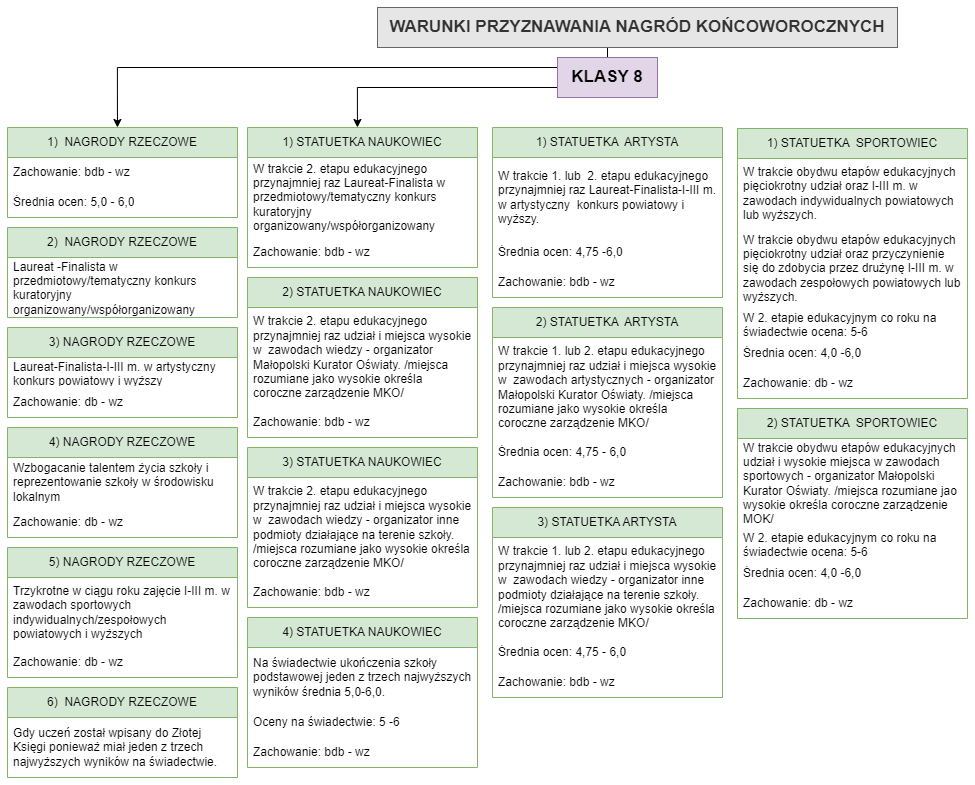

The diagram above was exported from draw.io. Its source (the exported page's mxGraphModel, read from the mxfile embedded in the PNG):
<mxGraphModel dx="1434" dy="-88" grid="1" gridSize="10" guides="1" tooltips="1" connect="1" arrows="1" fold="1" page="1" pageScale="1" pageWidth="1169" pageHeight="827" background="#ffffff" math="0" shadow="0">
  <root>
    <mxCell id="0" />
    <mxCell id="1" parent="0" />
    <mxCell id="3fdjg_dYF4XDZxPCwvmZ-54" style="edgeStyle=orthogonalEdgeStyle;rounded=0;orthogonalLoop=1;jettySize=auto;html=1;exitX=0;exitY=0.5;exitDx=0;exitDy=0;entryX=0.478;entryY=0;entryDx=0;entryDy=0;entryPerimeter=0;" edge="1" parent="1" source="mgSrJ-JiRIp8hNSHGx5W-3" target="3fdjg_dYF4XDZxPCwvmZ-35">
      <mxGeometry relative="1" as="geometry">
        <mxPoint x="550" y="950" as="targetPoint" />
        <Array as="points">
          <mxPoint x="560" y="900" />
          <mxPoint x="120" y="900" />
        </Array>
      </mxGeometry>
    </mxCell>
    <mxCell id="3fdjg_dYF4XDZxPCwvmZ-70" style="edgeStyle=orthogonalEdgeStyle;rounded=0;orthogonalLoop=1;jettySize=auto;html=1;exitX=0;exitY=0.75;exitDx=0;exitDy=0;entryX=0.478;entryY=0;entryDx=0;entryDy=0;entryPerimeter=0;" edge="1" parent="1" source="mgSrJ-JiRIp8hNSHGx5W-3" target="3fdjg_dYF4XDZxPCwvmZ-57">
      <mxGeometry relative="1" as="geometry">
        <mxPoint x="390" y="950" as="targetPoint" />
      </mxGeometry>
    </mxCell>
    <mxCell id="8C6OrYJxeJGLxZFXaMJt-1" value="" style="edgeStyle=orthogonalEdgeStyle;rounded=0;orthogonalLoop=1;jettySize=auto;html=1;fontSize=15;" edge="1" parent="1" source="mgSrJ-JiRIp8hNSHGx5W-3" target="mgSrJ-JiRIp8hNSHGx5W-2">
      <mxGeometry relative="1" as="geometry" />
    </mxCell>
    <mxCell id="mgSrJ-JiRIp8hNSHGx5W-3" value="KLASY 8" style="whiteSpace=wrap;html=1;fillColor=#e1d5e7;strokeColor=#9673a6;fontStyle=1;fontSize=17;" parent="1" vertex="1">
      <mxGeometry x="560" y="890" width="100" height="40" as="geometry" />
    </mxCell>
    <mxCell id="mgSrJ-JiRIp8hNSHGx5W-2" value="WARUNKI PRZYZNAWANIA NAGRÓD KOŃCOWOROCZNYCH" style="whiteSpace=wrap;html=1;fillColor=#E6E6E6;strokeColor=#666666;fontColor=#333333;fontStyle=1;fontSize=17;" parent="1" vertex="1">
      <mxGeometry x="380" y="840" width="520" height="40" as="geometry" />
    </mxCell>
    <mxCell id="3fdjg_dYF4XDZxPCwvmZ-35" value="1)&amp;nbsp; NAGRODY RZECZOWE" style="swimlane;fontStyle=0;childLayout=stackLayout;horizontal=1;startSize=30;horizontalStack=0;resizeParent=1;resizeParentMax=0;resizeLast=0;collapsible=1;marginBottom=0;whiteSpace=wrap;html=1;fillColor=#d5e8d4;strokeColor=#82b366;" vertex="1" parent="1">
      <mxGeometry x="10" y="960" width="230" height="90" as="geometry" />
    </mxCell>
    <mxCell id="3fdjg_dYF4XDZxPCwvmZ-36" value="Zachowanie: bdb - wz" style="text;strokeColor=none;fillColor=none;align=left;verticalAlign=middle;spacingLeft=4;spacingRight=4;overflow=hidden;points=[[0,0.5],[1,0.5]];portConstraint=eastwest;rotatable=0;whiteSpace=wrap;html=1;" vertex="1" parent="3fdjg_dYF4XDZxPCwvmZ-35">
      <mxGeometry y="30" width="230" height="30" as="geometry" />
    </mxCell>
    <mxCell id="3fdjg_dYF4XDZxPCwvmZ-37" value="Średnia ocen: 5,0 - 6,0" style="text;strokeColor=none;fillColor=none;align=left;verticalAlign=middle;spacingLeft=4;spacingRight=4;overflow=hidden;points=[[0,0.5],[1,0.5]];portConstraint=eastwest;rotatable=0;whiteSpace=wrap;html=1;" vertex="1" parent="3fdjg_dYF4XDZxPCwvmZ-35">
      <mxGeometry y="60" width="230" height="30" as="geometry" />
    </mxCell>
    <mxCell id="3fdjg_dYF4XDZxPCwvmZ-40" value="2)&amp;nbsp; NAGRODY RZECZOWE" style="swimlane;fontStyle=0;childLayout=stackLayout;horizontal=1;startSize=30;horizontalStack=0;resizeParent=1;resizeParentMax=0;resizeLast=0;collapsible=1;marginBottom=0;whiteSpace=wrap;html=1;fillColor=#d5e8d4;strokeColor=#82b366;" vertex="1" parent="1">
      <mxGeometry x="10" y="1060" width="230" height="90" as="geometry" />
    </mxCell>
    <mxCell id="3fdjg_dYF4XDZxPCwvmZ-41" value="Laureat -Finalista w przedmiotowy/tematyczny konkurs kuratoryjny organizowany/współorganizowany" style="text;strokeColor=none;fillColor=none;align=left;verticalAlign=middle;spacingLeft=4;spacingRight=4;overflow=hidden;points=[[0,0.5],[1,0.5]];portConstraint=eastwest;rotatable=0;whiteSpace=wrap;html=1;" vertex="1" parent="3fdjg_dYF4XDZxPCwvmZ-40">
      <mxGeometry y="30" width="230" height="60" as="geometry" />
    </mxCell>
    <mxCell id="3fdjg_dYF4XDZxPCwvmZ-42" value="3) NAGRODY RZECZOWE" style="swimlane;fontStyle=0;childLayout=stackLayout;horizontal=1;startSize=30;horizontalStack=0;resizeParent=1;resizeParentMax=0;resizeLast=0;collapsible=1;marginBottom=0;whiteSpace=wrap;html=1;fillColor=#d5e8d4;strokeColor=#82b366;" vertex="1" parent="1">
      <mxGeometry x="10" y="1160" width="230" height="90" as="geometry" />
    </mxCell>
    <mxCell id="3fdjg_dYF4XDZxPCwvmZ-43" value="Laureat-Finalista-I-III m. w artystyczny konkurs powiatowy i wyższy" style="text;strokeColor=none;fillColor=none;align=left;verticalAlign=middle;spacingLeft=4;spacingRight=4;overflow=hidden;points=[[0,0.5],[1,0.5]];portConstraint=eastwest;rotatable=0;whiteSpace=wrap;html=1;" vertex="1" parent="3fdjg_dYF4XDZxPCwvmZ-42">
      <mxGeometry y="30" width="230" height="30" as="geometry" />
    </mxCell>
    <mxCell id="3fdjg_dYF4XDZxPCwvmZ-44" value="Zachowanie: db - wz" style="text;strokeColor=none;fillColor=none;align=left;verticalAlign=middle;spacingLeft=4;spacingRight=4;overflow=hidden;points=[[0,0.5],[1,0.5]];portConstraint=eastwest;rotatable=0;whiteSpace=wrap;html=1;" vertex="1" parent="3fdjg_dYF4XDZxPCwvmZ-42">
      <mxGeometry y="60" width="230" height="30" as="geometry" />
    </mxCell>
    <mxCell id="3fdjg_dYF4XDZxPCwvmZ-45" value="4) NAGRODY RZECZOWE" style="swimlane;fontStyle=0;childLayout=stackLayout;horizontal=1;startSize=30;horizontalStack=0;resizeParent=1;resizeParentMax=0;resizeLast=0;collapsible=1;marginBottom=0;whiteSpace=wrap;html=1;fillColor=#d5e8d4;strokeColor=#82b366;" vertex="1" parent="1">
      <mxGeometry x="10" y="1260" width="230" height="110" as="geometry" />
    </mxCell>
    <mxCell id="3fdjg_dYF4XDZxPCwvmZ-46" value="Wzbogacanie talentem życia szkoły i reprezentowanie szkoły w środowisku lokalnym" style="text;strokeColor=none;fillColor=none;align=left;verticalAlign=middle;spacingLeft=4;spacingRight=4;overflow=hidden;points=[[0,0.5],[1,0.5]];portConstraint=eastwest;rotatable=0;whiteSpace=wrap;html=1;" vertex="1" parent="3fdjg_dYF4XDZxPCwvmZ-45">
      <mxGeometry y="30" width="230" height="50" as="geometry" />
    </mxCell>
    <mxCell id="3fdjg_dYF4XDZxPCwvmZ-47" value="Zachowanie: db - wz" style="text;strokeColor=none;fillColor=none;align=left;verticalAlign=middle;spacingLeft=4;spacingRight=4;overflow=hidden;points=[[0,0.5],[1,0.5]];portConstraint=eastwest;rotatable=0;whiteSpace=wrap;html=1;" vertex="1" parent="3fdjg_dYF4XDZxPCwvmZ-45">
      <mxGeometry y="80" width="230" height="30" as="geometry" />
    </mxCell>
    <mxCell id="3fdjg_dYF4XDZxPCwvmZ-48" value="5) NAGRODY RZECZOWE" style="swimlane;fontStyle=0;childLayout=stackLayout;horizontal=1;startSize=30;horizontalStack=0;resizeParent=1;resizeParentMax=0;resizeLast=0;collapsible=1;marginBottom=0;whiteSpace=wrap;html=1;fillColor=#d5e8d4;strokeColor=#82b366;" vertex="1" parent="1">
      <mxGeometry x="10" y="1380" width="230" height="130" as="geometry" />
    </mxCell>
    <mxCell id="3fdjg_dYF4XDZxPCwvmZ-49" value="Trzykrotne w ciągu roku zajęcie I-III m. w zawodach sportowych indywidualnych/zespołowych powiatowych i wyższych" style="text;strokeColor=none;fillColor=none;align=left;verticalAlign=middle;spacingLeft=4;spacingRight=4;overflow=hidden;points=[[0,0.5],[1,0.5]];portConstraint=eastwest;rotatable=0;whiteSpace=wrap;html=1;" vertex="1" parent="3fdjg_dYF4XDZxPCwvmZ-48">
      <mxGeometry y="30" width="230" height="70" as="geometry" />
    </mxCell>
    <mxCell id="3fdjg_dYF4XDZxPCwvmZ-50" value="Zachowanie: db - wz" style="text;strokeColor=none;fillColor=none;align=left;verticalAlign=middle;spacingLeft=4;spacingRight=4;overflow=hidden;points=[[0,0.5],[1,0.5]];portConstraint=eastwest;rotatable=0;whiteSpace=wrap;html=1;" vertex="1" parent="3fdjg_dYF4XDZxPCwvmZ-48">
      <mxGeometry y="100" width="230" height="30" as="geometry" />
    </mxCell>
    <mxCell id="3fdjg_dYF4XDZxPCwvmZ-51" value="6)&amp;nbsp; NAGRODY RZECZOWE" style="swimlane;fontStyle=0;childLayout=stackLayout;horizontal=1;startSize=30;horizontalStack=0;resizeParent=1;resizeParentMax=0;resizeLast=0;collapsible=1;marginBottom=0;whiteSpace=wrap;html=1;fillColor=#d5e8d4;strokeColor=#82b366;" vertex="1" parent="1">
      <mxGeometry x="10" y="1520" width="230" height="90" as="geometry" />
    </mxCell>
    <mxCell id="3fdjg_dYF4XDZxPCwvmZ-52" value="Gdy uczeń został wpisany do Złotej Księgi ponieważ miał jeden z trzech najwyższych wyników na świadectwie." style="text;strokeColor=none;fillColor=none;align=left;verticalAlign=middle;spacingLeft=4;spacingRight=4;overflow=hidden;points=[[0,0.5],[1,0.5]];portConstraint=eastwest;rotatable=0;whiteSpace=wrap;html=1;" vertex="1" parent="3fdjg_dYF4XDZxPCwvmZ-51">
      <mxGeometry y="30" width="230" height="60" as="geometry" />
    </mxCell>
    <mxCell id="3fdjg_dYF4XDZxPCwvmZ-57" value="1) STATUETKA NAUKOWIEC" style="swimlane;fontStyle=0;childLayout=stackLayout;horizontal=1;startSize=30;horizontalStack=0;resizeParent=1;resizeParentMax=0;resizeLast=0;collapsible=1;marginBottom=0;whiteSpace=wrap;html=1;fillColor=#d5e8d4;strokeColor=#82b366;" vertex="1" parent="1">
      <mxGeometry x="250" y="960" width="230" height="140" as="geometry" />
    </mxCell>
    <mxCell id="3fdjg_dYF4XDZxPCwvmZ-58" value="W trakcie 2. etapu edukacyjnego przynajmniej raz Laureat-Finalista w przedmiotowy/tematyczny konkurs kuratoryjny organizowany/współorganizowany&amp;nbsp;" style="text;strokeColor=none;fillColor=none;align=left;verticalAlign=middle;spacingLeft=4;spacingRight=4;overflow=hidden;points=[[0,0.5],[1,0.5]];portConstraint=eastwest;rotatable=0;whiteSpace=wrap;html=1;" vertex="1" parent="3fdjg_dYF4XDZxPCwvmZ-57">
      <mxGeometry y="30" width="230" height="80" as="geometry" />
    </mxCell>
    <mxCell id="3fdjg_dYF4XDZxPCwvmZ-59" value="Zachowanie: bdb - wz" style="text;strokeColor=none;fillColor=none;align=left;verticalAlign=middle;spacingLeft=4;spacingRight=4;overflow=hidden;points=[[0,0.5],[1,0.5]];portConstraint=eastwest;rotatable=0;whiteSpace=wrap;html=1;" vertex="1" parent="3fdjg_dYF4XDZxPCwvmZ-57">
      <mxGeometry y="110" width="230" height="30" as="geometry" />
    </mxCell>
    <mxCell id="3fdjg_dYF4XDZxPCwvmZ-60" value="2) STATUETKA NAUKOWIEC" style="swimlane;fontStyle=0;childLayout=stackLayout;horizontal=1;startSize=30;horizontalStack=0;resizeParent=1;resizeParentMax=0;resizeLast=0;collapsible=1;marginBottom=0;whiteSpace=wrap;html=1;fillColor=#d5e8d4;strokeColor=#82b366;" vertex="1" parent="1">
      <mxGeometry x="250" y="1110" width="230" height="160" as="geometry" />
    </mxCell>
    <mxCell id="3fdjg_dYF4XDZxPCwvmZ-61" value="W trakcie 2. etapu edukacyjnego przynajmniej raz udział i miejsca wysokie w&amp;nbsp; zawodach wiedzy - organizator Małopolski Kurator Oświaty. /miejsca rozumiane jako wysokie określa coroczne zarządzenie MKO/" style="text;strokeColor=none;fillColor=none;align=left;verticalAlign=middle;spacingLeft=4;spacingRight=4;overflow=hidden;points=[[0,0.5],[1,0.5]];portConstraint=eastwest;rotatable=0;whiteSpace=wrap;html=1;" vertex="1" parent="3fdjg_dYF4XDZxPCwvmZ-60">
      <mxGeometry y="30" width="230" height="100" as="geometry" />
    </mxCell>
    <mxCell id="3fdjg_dYF4XDZxPCwvmZ-62" value="Zachowanie: bdb - wz" style="text;strokeColor=none;fillColor=none;align=left;verticalAlign=middle;spacingLeft=4;spacingRight=4;overflow=hidden;points=[[0,0.5],[1,0.5]];portConstraint=eastwest;rotatable=0;whiteSpace=wrap;html=1;" vertex="1" parent="3fdjg_dYF4XDZxPCwvmZ-60">
      <mxGeometry y="130" width="230" height="30" as="geometry" />
    </mxCell>
    <mxCell id="3fdjg_dYF4XDZxPCwvmZ-63" value="3) STATUETKA NAUKOWIEC" style="swimlane;fontStyle=0;childLayout=stackLayout;horizontal=1;startSize=30;horizontalStack=0;resizeParent=1;resizeParentMax=0;resizeLast=0;collapsible=1;marginBottom=0;whiteSpace=wrap;html=1;fillColor=#d5e8d4;strokeColor=#82b366;" vertex="1" parent="1">
      <mxGeometry x="250" y="1280" width="230" height="160" as="geometry" />
    </mxCell>
    <mxCell id="3fdjg_dYF4XDZxPCwvmZ-64" value="W trakcie 2. etapu edukacyjnego przynajmniej raz udział i miejsca wysokie w&amp;nbsp; zawodach wiedzy - organizator inne podmioty działające na terenie szkoły. /miejsca rozumiane jako wysokie określa coroczne zarządzenie MKO/" style="text;strokeColor=none;fillColor=none;align=left;verticalAlign=middle;spacingLeft=4;spacingRight=4;overflow=hidden;points=[[0,0.5],[1,0.5]];portConstraint=eastwest;rotatable=0;whiteSpace=wrap;html=1;" vertex="1" parent="3fdjg_dYF4XDZxPCwvmZ-63">
      <mxGeometry y="30" width="230" height="100" as="geometry" />
    </mxCell>
    <mxCell id="3fdjg_dYF4XDZxPCwvmZ-65" value="Zachowanie: bdb - wz" style="text;strokeColor=none;fillColor=none;align=left;verticalAlign=middle;spacingLeft=4;spacingRight=4;overflow=hidden;points=[[0,0.5],[1,0.5]];portConstraint=eastwest;rotatable=0;whiteSpace=wrap;html=1;" vertex="1" parent="3fdjg_dYF4XDZxPCwvmZ-63">
      <mxGeometry y="130" width="230" height="30" as="geometry" />
    </mxCell>
    <mxCell id="3fdjg_dYF4XDZxPCwvmZ-66" value="4) STATUETKA NAUKOWIEC" style="swimlane;fontStyle=0;childLayout=stackLayout;horizontal=1;startSize=30;horizontalStack=0;resizeParent=1;resizeParentMax=0;resizeLast=0;collapsible=1;marginBottom=0;whiteSpace=wrap;html=1;fillColor=#d5e8d4;strokeColor=#82b366;" vertex="1" parent="1">
      <mxGeometry x="250" y="1450" width="230" height="150" as="geometry" />
    </mxCell>
    <mxCell id="3fdjg_dYF4XDZxPCwvmZ-67" value="Na świadectwie ukończenia szkoły podstawowej jeden z trzech najwyższych wyników średnia 5,0-6,0." style="text;strokeColor=none;fillColor=none;align=left;verticalAlign=middle;spacingLeft=4;spacingRight=4;overflow=hidden;points=[[0,0.5],[1,0.5]];portConstraint=eastwest;rotatable=0;whiteSpace=wrap;html=1;" vertex="1" parent="3fdjg_dYF4XDZxPCwvmZ-66">
      <mxGeometry y="30" width="230" height="60" as="geometry" />
    </mxCell>
    <mxCell id="3fdjg_dYF4XDZxPCwvmZ-68" value="Oceny na świadectwie: 5 -6" style="text;strokeColor=none;fillColor=none;align=left;verticalAlign=middle;spacingLeft=4;spacingRight=4;overflow=hidden;points=[[0,0.5],[1,0.5]];portConstraint=eastwest;rotatable=0;whiteSpace=wrap;html=1;" vertex="1" parent="3fdjg_dYF4XDZxPCwvmZ-66">
      <mxGeometry y="90" width="230" height="30" as="geometry" />
    </mxCell>
    <mxCell id="3fdjg_dYF4XDZxPCwvmZ-69" value="Zachowanie: bdb - wz" style="text;strokeColor=none;fillColor=none;align=left;verticalAlign=middle;spacingLeft=4;spacingRight=4;overflow=hidden;points=[[0,0.5],[1,0.5]];portConstraint=eastwest;rotatable=0;whiteSpace=wrap;html=1;" vertex="1" parent="3fdjg_dYF4XDZxPCwvmZ-66">
      <mxGeometry y="120" width="230" height="30" as="geometry" />
    </mxCell>
    <mxCell id="hNDmfCw0d4zIHwPaGYIB-1" value="1) STATUETKA&amp;nbsp; ARTYSTA" style="swimlane;fontStyle=0;childLayout=stackLayout;horizontal=1;startSize=30;horizontalStack=0;resizeParent=1;resizeParentMax=0;resizeLast=0;collapsible=1;marginBottom=0;whiteSpace=wrap;html=1;fillColor=#d5e8d4;strokeColor=#82b366;" vertex="1" parent="1">
      <mxGeometry x="495" y="960" width="230" height="170" as="geometry" />
    </mxCell>
    <mxCell id="hNDmfCw0d4zIHwPaGYIB-2" value="W trakcie 1. lub&amp;nbsp; 2. etapu edukacyjnego przynajmniej raz Laureat-Finalista-I-III m. w artystyczny&amp;nbsp; konkurs powiatowy i wyższy.&amp;nbsp;" style="text;strokeColor=none;fillColor=none;align=left;verticalAlign=middle;spacingLeft=4;spacingRight=4;overflow=hidden;points=[[0,0.5],[1,0.5]];portConstraint=eastwest;rotatable=0;whiteSpace=wrap;html=1;" vertex="1" parent="hNDmfCw0d4zIHwPaGYIB-1">
      <mxGeometry y="30" width="230" height="80" as="geometry" />
    </mxCell>
    <mxCell id="hNDmfCw0d4zIHwPaGYIB-3" value="Średnia ocen: 4,75 -6,0" style="text;strokeColor=none;fillColor=none;align=left;verticalAlign=middle;spacingLeft=4;spacingRight=4;overflow=hidden;points=[[0,0.5],[1,0.5]];portConstraint=eastwest;rotatable=0;whiteSpace=wrap;html=1;" vertex="1" parent="hNDmfCw0d4zIHwPaGYIB-1">
      <mxGeometry y="110" width="230" height="30" as="geometry" />
    </mxCell>
    <mxCell id="hNDmfCw0d4zIHwPaGYIB-4" value="Zachowanie: bdb - wz" style="text;strokeColor=none;fillColor=none;align=left;verticalAlign=middle;spacingLeft=4;spacingRight=4;overflow=hidden;points=[[0,0.5],[1,0.5]];portConstraint=eastwest;rotatable=0;whiteSpace=wrap;html=1;" vertex="1" parent="hNDmfCw0d4zIHwPaGYIB-1">
      <mxGeometry y="140" width="230" height="30" as="geometry" />
    </mxCell>
    <mxCell id="hNDmfCw0d4zIHwPaGYIB-9" value="2) STATUETKA&amp;nbsp; ARTYSTA" style="swimlane;fontStyle=0;childLayout=stackLayout;horizontal=1;startSize=30;horizontalStack=0;resizeParent=1;resizeParentMax=0;resizeLast=0;collapsible=1;marginBottom=0;whiteSpace=wrap;html=1;fillColor=#d5e8d4;strokeColor=#82b366;" vertex="1" parent="1">
      <mxGeometry x="495" y="1140" width="230" height="190" as="geometry" />
    </mxCell>
    <mxCell id="hNDmfCw0d4zIHwPaGYIB-10" value="W trakcie 1. lub 2. etapu edukacyjnego przynajmniej raz udział i miejsca wysokie w&amp;nbsp; zawodach artystycznych - organizator Małopolski Kurator Oświaty. /miejsca rozumiane jako wysokie określa coroczne zarządzenie MKO/" style="text;strokeColor=none;fillColor=none;align=left;verticalAlign=middle;spacingLeft=4;spacingRight=4;overflow=hidden;points=[[0,0.5],[1,0.5]];portConstraint=eastwest;rotatable=0;whiteSpace=wrap;html=1;" vertex="1" parent="hNDmfCw0d4zIHwPaGYIB-9">
      <mxGeometry y="30" width="230" height="100" as="geometry" />
    </mxCell>
    <mxCell id="hNDmfCw0d4zIHwPaGYIB-11" value="Średnia ocen: 4,75 - 6,0" style="text;strokeColor=none;fillColor=none;align=left;verticalAlign=middle;spacingLeft=4;spacingRight=4;overflow=hidden;points=[[0,0.5],[1,0.5]];portConstraint=eastwest;rotatable=0;whiteSpace=wrap;html=1;" vertex="1" parent="hNDmfCw0d4zIHwPaGYIB-9">
      <mxGeometry y="130" width="230" height="30" as="geometry" />
    </mxCell>
    <mxCell id="hNDmfCw0d4zIHwPaGYIB-12" value="Zachowanie: bdb - wz" style="text;strokeColor=none;fillColor=none;align=left;verticalAlign=middle;spacingLeft=4;spacingRight=4;overflow=hidden;points=[[0,0.5],[1,0.5]];portConstraint=eastwest;rotatable=0;whiteSpace=wrap;html=1;" vertex="1" parent="hNDmfCw0d4zIHwPaGYIB-9">
      <mxGeometry y="160" width="230" height="30" as="geometry" />
    </mxCell>
    <mxCell id="hNDmfCw0d4zIHwPaGYIB-13" value="3) STATUETKA ARTYSTA" style="swimlane;fontStyle=0;childLayout=stackLayout;horizontal=1;startSize=30;horizontalStack=0;resizeParent=1;resizeParentMax=0;resizeLast=0;collapsible=1;marginBottom=0;whiteSpace=wrap;html=1;fillColor=#d5e8d4;strokeColor=#82b366;" vertex="1" parent="1">
      <mxGeometry x="495" y="1340" width="230" height="190" as="geometry" />
    </mxCell>
    <mxCell id="hNDmfCw0d4zIHwPaGYIB-14" value="W trakcie 1. lub 2. etapu edukacyjnego przynajmniej raz udział i miejsca wysokie w&amp;nbsp; zawodach wiedzy - organizator inne podmioty działające na terenie szkoły. /miejsca rozumiane jako wysokie określa coroczne zarządzenie MKO/" style="text;strokeColor=none;fillColor=none;align=left;verticalAlign=middle;spacingLeft=4;spacingRight=4;overflow=hidden;points=[[0,0.5],[1,0.5]];portConstraint=eastwest;rotatable=0;whiteSpace=wrap;html=1;" vertex="1" parent="hNDmfCw0d4zIHwPaGYIB-13">
      <mxGeometry y="30" width="230" height="100" as="geometry" />
    </mxCell>
    <mxCell id="hNDmfCw0d4zIHwPaGYIB-15" value="Średnia ocen: 4,75 - 6,0" style="text;strokeColor=none;fillColor=none;align=left;verticalAlign=middle;spacingLeft=4;spacingRight=4;overflow=hidden;points=[[0,0.5],[1,0.5]];portConstraint=eastwest;rotatable=0;whiteSpace=wrap;html=1;" vertex="1" parent="hNDmfCw0d4zIHwPaGYIB-13">
      <mxGeometry y="130" width="230" height="30" as="geometry" />
    </mxCell>
    <mxCell id="hNDmfCw0d4zIHwPaGYIB-16" value="Zachowanie: bdb - wz" style="text;strokeColor=none;fillColor=none;align=left;verticalAlign=middle;spacingLeft=4;spacingRight=4;overflow=hidden;points=[[0,0.5],[1,0.5]];portConstraint=eastwest;rotatable=0;whiteSpace=wrap;html=1;" vertex="1" parent="hNDmfCw0d4zIHwPaGYIB-13">
      <mxGeometry y="160" width="230" height="30" as="geometry" />
    </mxCell>
    <mxCell id="hNDmfCw0d4zIHwPaGYIB-21" value="1) STATUETKA&amp;nbsp; SPORTOWIEC" style="swimlane;fontStyle=0;childLayout=stackLayout;horizontal=1;startSize=30;horizontalStack=0;resizeParent=1;resizeParentMax=0;resizeLast=0;collapsible=1;marginBottom=0;whiteSpace=wrap;html=1;fillColor=#d5e8d4;strokeColor=#82b366;" vertex="1" parent="1">
      <mxGeometry x="740" y="961" width="230" height="270" as="geometry" />
    </mxCell>
    <mxCell id="hNDmfCw0d4zIHwPaGYIB-22" value="W trakcie obydwu etapów edukacyjnych pięciokrotny udział oraz I-III m. w zawodach indywidualnych powiatowych lub wyższych." style="text;strokeColor=none;fillColor=none;align=left;verticalAlign=middle;spacingLeft=4;spacingRight=4;overflow=hidden;points=[[0,0.5],[1,0.5]];portConstraint=eastwest;rotatable=0;whiteSpace=wrap;html=1;" vertex="1" parent="hNDmfCw0d4zIHwPaGYIB-21">
      <mxGeometry y="30" width="230" height="70" as="geometry" />
    </mxCell>
    <mxCell id="hNDmfCw0d4zIHwPaGYIB-23" value="W trakcie obydwu etapów edukacyjnych pięciokrotny udział oraz przyczynienie się do zdobycia przez drużynę I-III m. w zawodach zespołowych powiatowych lub wyższych." style="text;strokeColor=none;fillColor=none;align=left;verticalAlign=middle;spacingLeft=4;spacingRight=4;overflow=hidden;points=[[0,0.5],[1,0.5]];portConstraint=eastwest;rotatable=0;whiteSpace=wrap;html=1;" vertex="1" parent="hNDmfCw0d4zIHwPaGYIB-21">
      <mxGeometry y="100" width="230" height="80" as="geometry" />
    </mxCell>
    <mxCell id="hNDmfCw0d4zIHwPaGYIB-24" value="W 2. etapie edukacyjnym co roku na świadectwie ocena: 5-6" style="text;strokeColor=none;fillColor=none;align=left;verticalAlign=middle;spacingLeft=4;spacingRight=4;overflow=hidden;points=[[0,0.5],[1,0.5]];portConstraint=eastwest;rotatable=0;whiteSpace=wrap;html=1;" vertex="1" parent="hNDmfCw0d4zIHwPaGYIB-21">
      <mxGeometry y="180" width="230" height="30" as="geometry" />
    </mxCell>
    <mxCell id="hNDmfCw0d4zIHwPaGYIB-25" value="Średnia ocen: 4,0 -6,0" style="text;strokeColor=none;fillColor=none;align=left;verticalAlign=middle;spacingLeft=4;spacingRight=4;overflow=hidden;points=[[0,0.5],[1,0.5]];portConstraint=eastwest;rotatable=0;whiteSpace=wrap;html=1;" vertex="1" parent="hNDmfCw0d4zIHwPaGYIB-21">
      <mxGeometry y="210" width="230" height="30" as="geometry" />
    </mxCell>
    <mxCell id="hNDmfCw0d4zIHwPaGYIB-26" value="Zachowanie: db - wz" style="text;strokeColor=none;fillColor=none;align=left;verticalAlign=middle;spacingLeft=4;spacingRight=4;overflow=hidden;points=[[0,0.5],[1,0.5]];portConstraint=eastwest;rotatable=0;whiteSpace=wrap;html=1;" vertex="1" parent="hNDmfCw0d4zIHwPaGYIB-21">
      <mxGeometry y="240" width="230" height="30" as="geometry" />
    </mxCell>
    <mxCell id="hNDmfCw0d4zIHwPaGYIB-27" value="2) STATUETKA&amp;nbsp; SPORTOWIEC" style="swimlane;fontStyle=0;childLayout=stackLayout;horizontal=1;startSize=30;horizontalStack=0;resizeParent=1;resizeParentMax=0;resizeLast=0;collapsible=1;marginBottom=0;whiteSpace=wrap;html=1;fillColor=#d5e8d4;strokeColor=#82b366;" vertex="1" parent="1">
      <mxGeometry x="740" y="1241" width="230" height="210" as="geometry" />
    </mxCell>
    <mxCell id="hNDmfCw0d4zIHwPaGYIB-28" value="W trakcie obydwu etapów edukacyjnych udział i wysokie miejsca w zawodach sportowych - organizator Małopolski Kurator Oświaty. /miejsca rozumiane jao wysokie określa coroczne zarządzenie MOK/" style="text;strokeColor=none;fillColor=none;align=left;verticalAlign=middle;spacingLeft=4;spacingRight=4;overflow=hidden;points=[[0,0.5],[1,0.5]];portConstraint=eastwest;rotatable=0;whiteSpace=wrap;html=1;" vertex="1" parent="hNDmfCw0d4zIHwPaGYIB-27">
      <mxGeometry y="30" width="230" height="90" as="geometry" />
    </mxCell>
    <mxCell id="hNDmfCw0d4zIHwPaGYIB-30" value="W 2. etapie edukacyjnym co roku na świadectwie ocena: 5-6" style="text;strokeColor=none;fillColor=none;align=left;verticalAlign=middle;spacingLeft=4;spacingRight=4;overflow=hidden;points=[[0,0.5],[1,0.5]];portConstraint=eastwest;rotatable=0;whiteSpace=wrap;html=1;" vertex="1" parent="hNDmfCw0d4zIHwPaGYIB-27">
      <mxGeometry y="120" width="230" height="30" as="geometry" />
    </mxCell>
    <mxCell id="hNDmfCw0d4zIHwPaGYIB-31" value="Średnia ocen: 4,0 -6,0" style="text;strokeColor=none;fillColor=none;align=left;verticalAlign=middle;spacingLeft=4;spacingRight=4;overflow=hidden;points=[[0,0.5],[1,0.5]];portConstraint=eastwest;rotatable=0;whiteSpace=wrap;html=1;" vertex="1" parent="hNDmfCw0d4zIHwPaGYIB-27">
      <mxGeometry y="150" width="230" height="30" as="geometry" />
    </mxCell>
    <mxCell id="hNDmfCw0d4zIHwPaGYIB-32" value="Zachowanie: db - wz" style="text;strokeColor=none;fillColor=none;align=left;verticalAlign=middle;spacingLeft=4;spacingRight=4;overflow=hidden;points=[[0,0.5],[1,0.5]];portConstraint=eastwest;rotatable=0;whiteSpace=wrap;html=1;" vertex="1" parent="hNDmfCw0d4zIHwPaGYIB-27">
      <mxGeometry y="180" width="230" height="30" as="geometry" />
    </mxCell>
  </root>
</mxGraphModel>